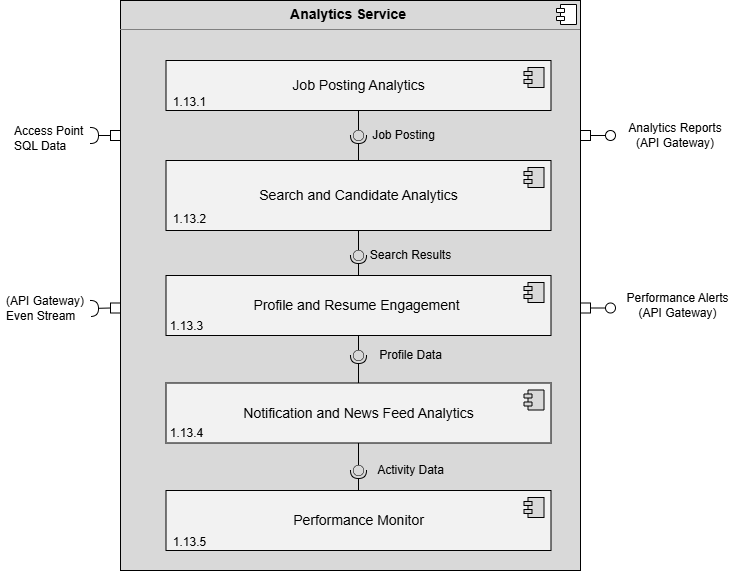

The diagram above was exported from draw.io. Its source (the exported page's mxGraphModel, read from the mxfile embedded in the PNG):
<mxGraphModel dx="2241" dy="743" grid="0" gridSize="10" guides="1" tooltips="1" connect="1" arrows="1" fold="1" page="1" pageScale="1" pageWidth="827" pageHeight="1169" math="0" shadow="0">
  <root>
    <mxCell id="0" />
    <mxCell id="1" parent="0" />
    <mxCell id="yh2JL1694yRmvIWoXazn-5" parent="1" style="ellipse;whiteSpace=wrap;html=1;align=center;aspect=fixed;fillColor=none;strokeColor=none;resizable=0;perimeter=centerPerimeter;rotatable=0;allowArrows=0;points=[];outlineConnect=1;" value="" vertex="1">
      <mxGeometry height="10" width="10" x="275" y="370" as="geometry" />
    </mxCell>
    <mxCell id="FSZRoyQ3CvNc4aE5qZxD-3" parent="1" style="align=left;overflow=fill;html=1;dropTarget=0;whiteSpace=wrap;fillColor=#D9D9D9;" value="&lt;p style=&quot;margin:0px;margin-top:6px;text-align:center;&quot;&gt;&lt;b&gt;&lt;font style=&quot;font-size: 14px;&quot;&gt;Analytics Service&amp;nbsp;&lt;/font&gt;&lt;/b&gt;&lt;/p&gt;&lt;hr size=&quot;1&quot; style=&quot;border-style:solid;&quot;&gt;&lt;p style=&quot;margin:0px;margin-left:8px;&quot;&gt;&lt;br&gt;&lt;/p&gt;" vertex="1">
      <mxGeometry height="570" width="460" x="60" y="20" as="geometry" />
    </mxCell>
    <mxCell id="FSZRoyQ3CvNc4aE5qZxD-4" parent="FSZRoyQ3CvNc4aE5qZxD-3" style="shape=component;jettyWidth=8;jettyHeight=4;" value="" vertex="1">
      <mxGeometry height="20" relative="1" width="20" x="1" as="geometry">
        <mxPoint x="-24" y="4" as="offset" />
      </mxGeometry>
    </mxCell>
    <mxCell id="FSZRoyQ3CvNc4aE5qZxD-5" parent="1" style="html=1;dropTarget=0;whiteSpace=wrap;fillColor=#F2F2F2;" value="&lt;font style=&quot;font-size: 14px;&quot;&gt;Job Posting Analytics&lt;/font&gt;" vertex="1">
      <mxGeometry height="50" width="385" x="105.5" y="80" as="geometry" />
    </mxCell>
    <mxCell id="FSZRoyQ3CvNc4aE5qZxD-6" parent="FSZRoyQ3CvNc4aE5qZxD-5" style="shape=module;jettyWidth=8;jettyHeight=4;fillColor=#D9D9D9;" value="" vertex="1">
      <mxGeometry height="20" relative="1" width="20" x="1" as="geometry">
        <mxPoint x="-27" y="7" as="offset" />
      </mxGeometry>
    </mxCell>
    <mxCell id="FSZRoyQ3CvNc4aE5qZxD-14" parent="1" style="html=1;dropTarget=0;whiteSpace=wrap;fillColor=#F2F2F2;" value="&lt;font style=&quot;font-size: 14px;&quot;&gt;Search and Candidate Analytics&lt;/font&gt;" vertex="1">
      <mxGeometry height="70" width="385" x="105.5" y="180" as="geometry" />
    </mxCell>
    <mxCell id="FSZRoyQ3CvNc4aE5qZxD-15" parent="FSZRoyQ3CvNc4aE5qZxD-14" style="shape=module;jettyWidth=8;jettyHeight=4;fillColor=#D9D9D9;" value="" vertex="1">
      <mxGeometry height="20" relative="1" width="20" x="1" as="geometry">
        <mxPoint x="-27" y="7" as="offset" />
      </mxGeometry>
    </mxCell>
    <mxCell id="FSZRoyQ3CvNc4aE5qZxD-21" parent="1" style="html=1;dropTarget=0;whiteSpace=wrap;fillColor=#F2F2F2;" value="&lt;font style=&quot;font-size: 14px;&quot;&gt;Profile and Resume Engagement&amp;nbsp;&lt;/font&gt;" vertex="1">
      <mxGeometry height="60" width="385" x="105.5" y="295" as="geometry" />
    </mxCell>
    <mxCell id="FSZRoyQ3CvNc4aE5qZxD-22" parent="FSZRoyQ3CvNc4aE5qZxD-21" style="shape=module;jettyWidth=8;jettyHeight=4;fillColor=#D9D9D9;" value="" vertex="1">
      <mxGeometry height="20" relative="1" width="20" x="1" as="geometry">
        <mxPoint x="-27" y="7" as="offset" />
      </mxGeometry>
    </mxCell>
    <mxCell id="FSZRoyQ3CvNc4aE5qZxD-23" parent="1" style="html=1;dropTarget=0;whiteSpace=wrap;fillColor=#F2F2F2;" value="&lt;font style=&quot;font-size: 14px;&quot;&gt;Notification and News Feed Analytics&lt;/font&gt;" vertex="1">
      <mxGeometry height="60" width="385" x="105.5" y="402.5" as="geometry" />
    </mxCell>
    <mxCell id="FSZRoyQ3CvNc4aE5qZxD-24" parent="FSZRoyQ3CvNc4aE5qZxD-23" style="shape=module;jettyWidth=8;jettyHeight=4;fillColor=#D9D9D9;" value="" vertex="1">
      <mxGeometry height="20" relative="1" width="20" x="1" as="geometry">
        <mxPoint x="-27" y="7" as="offset" />
      </mxGeometry>
    </mxCell>
    <mxCell id="FSZRoyQ3CvNc4aE5qZxD-25" parent="1" style="html=1;dropTarget=0;whiteSpace=wrap;fillColor=#F2F2F2;" value="&lt;font style=&quot;font-size: 14px;&quot;&gt;Performance Monitor&lt;/font&gt;" vertex="1">
      <mxGeometry height="60" width="385" x="105.5" y="510" as="geometry" />
    </mxCell>
    <mxCell id="FSZRoyQ3CvNc4aE5qZxD-26" parent="FSZRoyQ3CvNc4aE5qZxD-25" style="shape=module;jettyWidth=8;jettyHeight=4;fillColor=#D9D9D9;" value="" vertex="1">
      <mxGeometry height="20" relative="1" width="20" x="1" as="geometry">
        <mxPoint x="-27" y="7" as="offset" />
      </mxGeometry>
    </mxCell>
    <mxCell id="FSZRoyQ3CvNc4aE5qZxD-46" edge="1" parent="1" source="FSZRoyQ3CvNc4aE5qZxD-74" style="rounded=0;orthogonalLoop=1;jettySize=auto;html=1;endArrow=halfCircle;endFill=0;endSize=6;strokeWidth=1;sketch=0;fontSize=12;curved=1;exitX=0;exitY=0.5;exitDx=0;exitDy=0;" value="">
      <mxGeometry relative="1" as="geometry">
        <Array as="points" />
        <mxPoint x="103" y="155" as="sourcePoint" />
        <mxPoint x="30" y="155" as="targetPoint" />
      </mxGeometry>
    </mxCell>
    <mxCell id="FSZRoyQ3CvNc4aE5qZxD-49" edge="1" parent="1" source="FSZRoyQ3CvNc4aE5qZxD-77" style="rounded=0;orthogonalLoop=1;jettySize=auto;html=1;endArrow=halfCircle;endFill=0;endSize=6;strokeWidth=1;sketch=0;fontSize=12;curved=1;exitX=0;exitY=0.5;exitDx=0;exitDy=0;" value="">
      <mxGeometry relative="1" as="geometry">
        <mxPoint x="100" y="320" as="sourcePoint" />
        <mxPoint x="30" y="328" as="targetPoint" />
      </mxGeometry>
    </mxCell>
    <mxCell id="FSZRoyQ3CvNc4aE5qZxD-52" parent="1" style="text;strokeColor=none;fillColor=none;align=left;verticalAlign=middle;spacingLeft=4;spacingRight=4;overflow=hidden;points=[[0,0.5],[1,0.5]];portConstraint=eastwest;rotatable=0;whiteSpace=wrap;html=1;" value="Access Point&amp;nbsp;&lt;div&gt;SQL Data&lt;/div&gt;" vertex="1">
      <mxGeometry height="55" width="90" x="-52" y="130" as="geometry" />
    </mxCell>
    <mxCell id="FSZRoyQ3CvNc4aE5qZxD-53" parent="1" style="text;strokeColor=none;fillColor=none;align=left;verticalAlign=middle;spacingLeft=4;spacingRight=4;overflow=hidden;points=[[0,0.5],[1,0.5]];portConstraint=eastwest;rotatable=0;whiteSpace=wrap;html=1;" value="(API Gateway)&lt;div&gt;Even Stream&lt;/div&gt;" vertex="1">
      <mxGeometry height="55" width="90" x="-60" y="300" as="geometry" />
    </mxCell>
    <mxCell id="FSZRoyQ3CvNc4aE5qZxD-60" parent="1" style="rounded=0;whiteSpace=wrap;html=1;" value="" vertex="1">
      <mxGeometry height="10" width="10" x="520" y="150" as="geometry" />
    </mxCell>
    <mxCell id="FSZRoyQ3CvNc4aE5qZxD-61" parent="1" style="rounded=0;whiteSpace=wrap;html=1;" value="" vertex="1">
      <mxGeometry height="10" width="10" x="520" y="322.5" as="geometry" />
    </mxCell>
    <mxCell id="FSZRoyQ3CvNc4aE5qZxD-67" parent="1" style="ellipse;whiteSpace=wrap;html=1;align=center;aspect=fixed;fillColor=none;strokeColor=none;resizable=0;perimeter=centerPerimeter;rotatable=0;allowArrows=0;points=[];outlineConnect=1;" value="" vertex="1">
      <mxGeometry height="10" width="10" x="550" y="150" as="geometry" />
    </mxCell>
    <mxCell id="FSZRoyQ3CvNc4aE5qZxD-69" parent="1" style="ellipse;whiteSpace=wrap;html=1;align=center;aspect=fixed;fillColor=none;strokeColor=none;resizable=0;perimeter=centerPerimeter;rotatable=0;allowArrows=0;points=[];outlineConnect=1;" value="" vertex="1">
      <mxGeometry height="10" width="10" x="550" y="322.5" as="geometry" />
    </mxCell>
    <mxCell id="FSZRoyQ3CvNc4aE5qZxD-71" parent="1" style="text;html=1;whiteSpace=wrap;strokeColor=none;fillColor=none;align=center;verticalAlign=middle;rounded=0;" value="&lt;font&gt;Analytics Reports&lt;/font&gt;&lt;div&gt;&lt;font&gt;(API Gateway)&lt;/font&gt;&lt;/div&gt;" vertex="1">
      <mxGeometry height="30" width="130" x="550" y="140" as="geometry" />
    </mxCell>
    <mxCell id="FSZRoyQ3CvNc4aE5qZxD-72" parent="1" style="text;html=1;whiteSpace=wrap;strokeColor=none;fillColor=none;align=center;verticalAlign=middle;rounded=0;" value="&lt;font&gt;Performance Alerts&lt;/font&gt;&lt;div&gt;&lt;font&gt;(API Gateway)&lt;/font&gt;&lt;/div&gt;" vertex="1">
      <mxGeometry height="30" width="125" x="555" y="310" as="geometry" />
    </mxCell>
    <mxCell id="FSZRoyQ3CvNc4aE5qZxD-73" edge="1" parent="1" source="FSZRoyQ3CvNc4aE5qZxD-72" style="edgeStyle=none;curved=1;rounded=0;orthogonalLoop=1;jettySize=auto;html=1;exitX=0.5;exitY=1;exitDx=0;exitDy=0;fontSize=12;startSize=8;endSize=8;" target="FSZRoyQ3CvNc4aE5qZxD-72">
      <mxGeometry relative="1" as="geometry" />
    </mxCell>
    <mxCell id="FSZRoyQ3CvNc4aE5qZxD-74" parent="1" style="rounded=0;whiteSpace=wrap;html=1;" value="" vertex="1">
      <mxGeometry height="10" width="10" x="50" y="150" as="geometry" />
    </mxCell>
    <mxCell id="FSZRoyQ3CvNc4aE5qZxD-77" parent="1" style="rounded=0;whiteSpace=wrap;html=1;" value="" vertex="1">
      <mxGeometry height="10" width="10" x="50" y="322.5" as="geometry" />
    </mxCell>
    <mxCell id="10UvqWU3wyILJoaUzbhm-6" edge="1" parent="1" source="FSZRoyQ3CvNc4aE5qZxD-60" style="rounded=0;orthogonalLoop=1;jettySize=auto;html=1;endArrow=oval;endFill=0;sketch=0;sourcePerimeterSpacing=0;targetPerimeterSpacing=0;endSize=10;exitX=1;exitY=0.5;exitDx=0;exitDy=0;" value="">
      <mxGeometry relative="1" as="geometry">
        <Array as="points" />
        <mxPoint x="630" y="205" as="sourcePoint" />
        <mxPoint x="550" y="155" as="targetPoint" />
      </mxGeometry>
    </mxCell>
    <mxCell id="10UvqWU3wyILJoaUzbhm-7" parent="1" style="ellipse;whiteSpace=wrap;html=1;align=center;aspect=fixed;fillColor=none;strokeColor=none;resizable=0;perimeter=centerPerimeter;rotatable=0;allowArrows=0;points=[];outlineConnect=1;" value="" vertex="1">
      <mxGeometry height="10" width="10" x="645" y="280" as="geometry" />
    </mxCell>
    <mxCell id="10UvqWU3wyILJoaUzbhm-8" edge="1" parent="1" source="FSZRoyQ3CvNc4aE5qZxD-61" style="rounded=0;orthogonalLoop=1;jettySize=auto;html=1;endArrow=oval;endFill=0;sketch=0;sourcePerimeterSpacing=0;targetPerimeterSpacing=0;endSize=10;exitX=1;exitY=0.5;exitDx=0;exitDy=0;fillColor=#D9D9D9;" value="">
      <mxGeometry relative="1" as="geometry">
        <Array as="points" />
        <mxPoint x="540" y="327.5" as="sourcePoint" />
        <mxPoint x="550" y="327.5" as="targetPoint" />
      </mxGeometry>
    </mxCell>
    <mxCell id="10UvqWU3wyILJoaUzbhm-12" edge="1" parent="1" source="FSZRoyQ3CvNc4aE5qZxD-14" style="rounded=0;orthogonalLoop=1;jettySize=auto;html=1;endArrow=halfCircle;endFill=0;endSize=6;strokeWidth=1;sketch=0;exitX=0.5;exitY=0;exitDx=0;exitDy=0;" target="10UvqWU3wyILJoaUzbhm-14" value="">
      <mxGeometry relative="1" as="geometry">
        <mxPoint x="318" y="155" as="sourcePoint" />
      </mxGeometry>
    </mxCell>
    <mxCell id="10UvqWU3wyILJoaUzbhm-13" edge="1" parent="1" source="FSZRoyQ3CvNc4aE5qZxD-5" style="rounded=0;orthogonalLoop=1;jettySize=auto;html=1;endArrow=oval;endFill=0;sketch=0;sourcePerimeterSpacing=0;targetPerimeterSpacing=0;endSize=10;exitX=0.5;exitY=1;exitDx=0;exitDy=0;" target="10UvqWU3wyILJoaUzbhm-14" value="">
      <mxGeometry relative="1" as="geometry">
        <mxPoint x="278" y="155" as="sourcePoint" />
      </mxGeometry>
    </mxCell>
    <mxCell id="10UvqWU3wyILJoaUzbhm-14" parent="1" style="ellipse;whiteSpace=wrap;html=1;align=center;aspect=fixed;fillColor=#D9D9D9;strokeColor=none;resizable=0;perimeter=centerPerimeter;rotatable=0;allowArrows=0;points=[];outlineConnect=1;" value="" vertex="1">
      <mxGeometry height="10" width="10" x="293" y="150" as="geometry" />
    </mxCell>
    <mxCell id="10UvqWU3wyILJoaUzbhm-16" edge="1" parent="1" source="FSZRoyQ3CvNc4aE5qZxD-21" style="rounded=0;orthogonalLoop=1;jettySize=auto;html=1;endArrow=halfCircle;endFill=0;endSize=6;strokeWidth=1;sketch=0;exitX=0.5;exitY=0;exitDx=0;exitDy=0;" target="10UvqWU3wyILJoaUzbhm-18" value="">
      <mxGeometry relative="1" as="geometry">
        <mxPoint x="318" y="276" as="sourcePoint" />
      </mxGeometry>
    </mxCell>
    <mxCell id="10UvqWU3wyILJoaUzbhm-17" edge="1" parent="1" source="FSZRoyQ3CvNc4aE5qZxD-14" style="rounded=0;orthogonalLoop=1;jettySize=auto;html=1;endArrow=oval;endFill=0;sketch=0;sourcePerimeterSpacing=0;targetPerimeterSpacing=0;endSize=10;exitX=0.5;exitY=1;exitDx=0;exitDy=0;" target="10UvqWU3wyILJoaUzbhm-18" value="">
      <mxGeometry relative="1" as="geometry">
        <mxPoint x="278" y="276" as="sourcePoint" />
      </mxGeometry>
    </mxCell>
    <mxCell id="10UvqWU3wyILJoaUzbhm-18" parent="1" style="ellipse;whiteSpace=wrap;html=1;align=center;aspect=fixed;fillColor=#D9D9D9;strokeColor=none;resizable=0;perimeter=centerPerimeter;rotatable=0;allowArrows=0;points=[];outlineConnect=1;" value="" vertex="1">
      <mxGeometry height="10" width="10" x="293" y="270" as="geometry" />
    </mxCell>
    <mxCell id="10UvqWU3wyILJoaUzbhm-19" edge="1" parent="1" source="FSZRoyQ3CvNc4aE5qZxD-23" style="rounded=0;orthogonalLoop=1;jettySize=auto;html=1;endArrow=halfCircle;endFill=0;endSize=6;strokeWidth=1;sketch=0;exitX=0.5;exitY=0;exitDx=0;exitDy=0;" target="10UvqWU3wyILJoaUzbhm-21" value="">
      <mxGeometry relative="1" as="geometry">
        <mxPoint x="318" y="385" as="sourcePoint" />
      </mxGeometry>
    </mxCell>
    <mxCell id="10UvqWU3wyILJoaUzbhm-20" edge="1" parent="1" source="FSZRoyQ3CvNc4aE5qZxD-21" style="rounded=0;orthogonalLoop=1;jettySize=auto;html=1;endArrow=oval;endFill=0;sketch=0;sourcePerimeterSpacing=0;targetPerimeterSpacing=0;endSize=10;exitX=0.5;exitY=1;exitDx=0;exitDy=0;" target="10UvqWU3wyILJoaUzbhm-21" value="">
      <mxGeometry relative="1" as="geometry">
        <mxPoint x="278" y="385" as="sourcePoint" />
      </mxGeometry>
    </mxCell>
    <mxCell id="10UvqWU3wyILJoaUzbhm-21" parent="1" style="ellipse;whiteSpace=wrap;html=1;align=center;aspect=fixed;fillColor=#D9D9D9;strokeColor=none;resizable=0;perimeter=centerPerimeter;rotatable=0;allowArrows=0;points=[];outlineConnect=1;" value="" vertex="1">
      <mxGeometry height="10" width="10" x="293" y="370" as="geometry" />
    </mxCell>
    <mxCell id="10UvqWU3wyILJoaUzbhm-22" edge="1" parent="1" source="FSZRoyQ3CvNc4aE5qZxD-25" style="rounded=0;orthogonalLoop=1;jettySize=auto;html=1;endArrow=halfCircle;endFill=0;endSize=6;strokeWidth=1;sketch=0;exitX=0.5;exitY=0;exitDx=0;exitDy=0;" target="10UvqWU3wyILJoaUzbhm-24" value="">
      <mxGeometry relative="1" as="geometry">
        <mxPoint x="318" y="490" as="sourcePoint" />
      </mxGeometry>
    </mxCell>
    <mxCell id="10UvqWU3wyILJoaUzbhm-23" edge="1" parent="1" source="FSZRoyQ3CvNc4aE5qZxD-23" style="rounded=0;orthogonalLoop=1;jettySize=auto;html=1;endArrow=oval;endFill=0;sketch=0;sourcePerimeterSpacing=0;targetPerimeterSpacing=0;endSize=10;exitX=0.5;exitY=1;exitDx=0;exitDy=0;" target="10UvqWU3wyILJoaUzbhm-24" value="">
      <mxGeometry relative="1" as="geometry">
        <mxPoint x="278" y="490" as="sourcePoint" />
      </mxGeometry>
    </mxCell>
    <mxCell id="10UvqWU3wyILJoaUzbhm-24" parent="1" style="ellipse;whiteSpace=wrap;html=1;align=center;aspect=fixed;fillColor=#D9D9D9;strokeColor=none;resizable=0;perimeter=centerPerimeter;rotatable=0;allowArrows=0;points=[];outlineConnect=1;" value="" vertex="1">
      <mxGeometry height="10" width="10" x="293" y="485" as="geometry" />
    </mxCell>
    <mxCell id="10UvqWU3wyILJoaUzbhm-25" parent="1" style="text;align=center;fontStyle=1;verticalAlign=middle;spacingLeft=3;spacingRight=3;strokeColor=none;rotatable=0;points=[[0,0.5],[1,0.5]];portConstraint=eastwest;html=1;" value="&lt;font style=&quot;font-weight: normal;&quot;&gt;Job Posting&lt;/font&gt;" vertex="1">
      <mxGeometry height="26" width="80" x="303" y="142" as="geometry" />
    </mxCell>
    <mxCell id="10UvqWU3wyILJoaUzbhm-26" parent="1" style="text;align=center;fontStyle=1;verticalAlign=middle;spacingLeft=3;spacingRight=3;strokeColor=none;rotatable=0;points=[[0,0.5],[1,0.5]];portConstraint=eastwest;html=1;" value="&lt;font style=&quot;font-weight: normal;&quot;&gt;Search Results&lt;/font&gt;" vertex="1">
      <mxGeometry height="26" width="80" x="310" y="262" as="geometry" />
    </mxCell>
    <mxCell id="10UvqWU3wyILJoaUzbhm-28" parent="1" style="text;align=center;fontStyle=1;verticalAlign=middle;spacingLeft=3;spacingRight=3;strokeColor=none;rotatable=0;points=[[0,0.5],[1,0.5]];portConstraint=eastwest;html=1;" value="&lt;font style=&quot;font-weight: normal;&quot;&gt;Profile Data&lt;/font&gt;" vertex="1">
      <mxGeometry height="26" width="80" x="310" y="362" as="geometry" />
    </mxCell>
    <mxCell id="10UvqWU3wyILJoaUzbhm-29" parent="1" style="text;align=center;fontStyle=1;verticalAlign=middle;spacingLeft=3;spacingRight=3;strokeColor=none;rotatable=0;points=[[0,0.5],[1,0.5]];portConstraint=eastwest;html=1;" value="&lt;font style=&quot;font-weight: normal;&quot;&gt;Activity Data&lt;/font&gt;" vertex="1">
      <mxGeometry height="26" width="80" x="310" y="477" as="geometry" />
    </mxCell>
    <mxCell id="shdQmY1oHomgcu_NZGPq-1" parent="1" style="text;align=center;fontStyle=1;verticalAlign=middle;spacingLeft=3;spacingRight=3;strokeColor=none;rotatable=0;points=[[0,0.5],[1,0.5]];portConstraint=eastwest;html=1;" value="&lt;span style=&quot;font-weight: normal;&quot;&gt;1.13.1&lt;/span&gt;" vertex="1">
      <mxGeometry height="26" width="80" x="89" y="109" as="geometry" />
    </mxCell>
    <mxCell id="shdQmY1oHomgcu_NZGPq-2" parent="1" style="text;align=center;fontStyle=1;verticalAlign=middle;spacingLeft=3;spacingRight=3;strokeColor=none;rotatable=0;points=[[0,0.5],[1,0.5]];portConstraint=eastwest;html=1;" value="&lt;span style=&quot;font-weight: normal;&quot;&gt;1.13.2&lt;/span&gt;" vertex="1">
      <mxGeometry height="26" width="80" x="89" y="226" as="geometry" />
    </mxCell>
    <mxCell id="shdQmY1oHomgcu_NZGPq-3" parent="1" style="text;align=center;fontStyle=1;verticalAlign=middle;spacingLeft=3;spacingRight=3;strokeColor=none;rotatable=0;points=[[0,0.5],[1,0.5]];portConstraint=eastwest;html=1;" value="&lt;span style=&quot;font-weight: normal;&quot;&gt;1.13.3&lt;/span&gt;" vertex="1">
      <mxGeometry height="26" width="80" x="86" y="332.5" as="geometry" />
    </mxCell>
    <mxCell id="shdQmY1oHomgcu_NZGPq-4" parent="1" style="text;align=center;fontStyle=1;verticalAlign=middle;spacingLeft=3;spacingRight=3;strokeColor=none;rotatable=0;points=[[0,0.5],[1,0.5]];portConstraint=eastwest;html=1;" value="&lt;span style=&quot;font-weight: normal;&quot;&gt;1.13.4&lt;/span&gt;" vertex="1">
      <mxGeometry height="26" width="80" x="86" y="440" as="geometry" />
    </mxCell>
    <mxCell id="shdQmY1oHomgcu_NZGPq-5" parent="1" style="text;align=center;fontStyle=1;verticalAlign=middle;spacingLeft=3;spacingRight=3;strokeColor=none;rotatable=0;points=[[0,0.5],[1,0.5]];portConstraint=eastwest;html=1;" value="&lt;span style=&quot;font-weight: normal;&quot;&gt;1.13.5&lt;/span&gt;" vertex="1">
      <mxGeometry height="26" width="80" x="89" y="549" as="geometry" />
    </mxCell>
  </root>
</mxGraphModel>